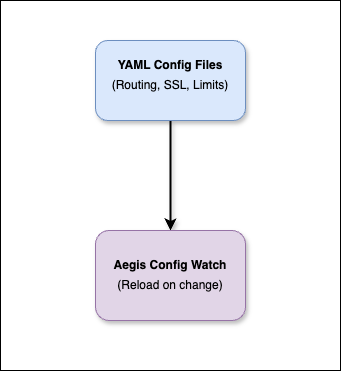

The diagram above was exported from draw.io. Its source (the exported page's mxGraphModel, read from the mxfile embedded in the PNG):
<mxGraphModel dx="728" dy="692" grid="1" gridSize="10" guides="1" tooltips="1" connect="1" arrows="1" fold="1" page="1" pageScale="1" pageWidth="1169" pageHeight="827" math="0" shadow="0">
  <root>
    <mxCell id="0" />
    <mxCell id="1" parent="0" />
    <mxCell id="2" value="" style="rounded=0;whiteSpace=wrap;html=1;" vertex="1" parent="1">
      <mxGeometry x="210" y="40" width="340" height="370" as="geometry" />
    </mxCell>
    <mxCell id="5" style="edgeStyle=none;html=1;exitX=0.5;exitY=1;exitDx=0;exitDy=0;entryX=0.5;entryY=0;entryDx=0;entryDy=0;strokeWidth=2;shadow=1;" edge="1" parent="1" source="3" target="4">
      <mxGeometry relative="1" as="geometry" />
    </mxCell>
    <mxCell id="3" value="" style="rounded=1;whiteSpace=wrap;html=1;fillColor=#dae8fc;strokeColor=#6c8ebf;shadow=1;" vertex="1" parent="1">
      <mxGeometry x="305" y="80" width="150" height="80" as="geometry" />
    </mxCell>
    <mxCell id="4" value="" style="rounded=1;whiteSpace=wrap;html=1;fillColor=#e1d5e7;strokeColor=#9673a6;shadow=1;" vertex="1" parent="1">
      <mxGeometry x="305" y="270" width="150" height="90" as="geometry" />
    </mxCell>
    <mxCell id="6" value="&lt;b&gt;YAML Config Files&lt;/b&gt;" style="text;html=1;align=center;verticalAlign=middle;whiteSpace=wrap;rounded=0;" vertex="1" parent="1">
      <mxGeometry x="310" y="90" width="140" height="30" as="geometry" />
    </mxCell>
    <mxCell id="7" value="(Routing, SSL, Limits)" style="text;html=1;align=center;verticalAlign=middle;whiteSpace=wrap;rounded=0;" vertex="1" parent="1">
      <mxGeometry x="310" y="110" width="140" height="30" as="geometry" />
    </mxCell>
    <mxCell id="8" value="&lt;b&gt;Aegis Config Watch&lt;/b&gt;" style="text;html=1;align=center;verticalAlign=middle;whiteSpace=wrap;rounded=0;" vertex="1" parent="1">
      <mxGeometry x="310" y="290" width="140" height="30" as="geometry" />
    </mxCell>
    <mxCell id="9" value="(Reload on change)" style="text;html=1;align=center;verticalAlign=middle;whiteSpace=wrap;rounded=0;" vertex="1" parent="1">
      <mxGeometry x="310" y="310" width="140" height="30" as="geometry" />
    </mxCell>
  </root>
</mxGraphModel>